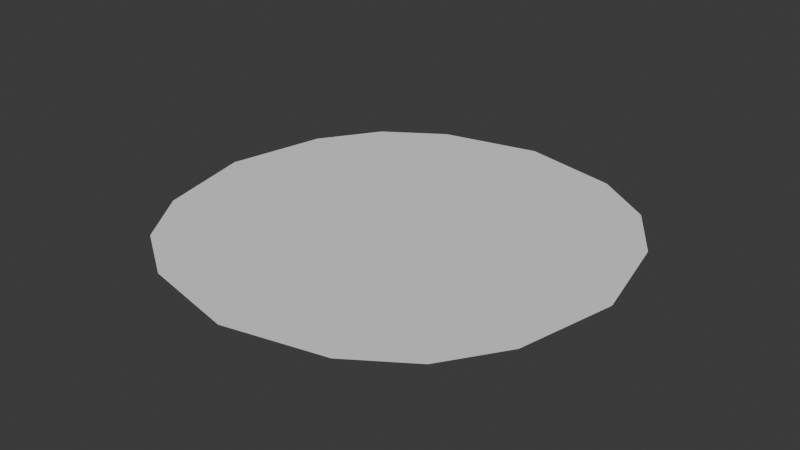 # Source: liquidSurface.blend  (saved by Blender 4.0.36; exported with 4.5.12 LTS)
import bpy
from mathutils import Matrix  # noqa: F401  (used for matrix-valued properties, if any)

bpy.ops.wm.read_factory_settings(use_empty=True)
scene = bpy.context.scene
scene.name = 'Scene'

# ---- world
world_world = bpy.data.worlds.new('World'); scene.world = world_world
world_world.use_nodes = True; world_world.node_tree.nodes.clear()
_N = world_world.node_tree.nodes; _L = world_world.node_tree.links
n0 = _N.new('ShaderNodeOutputWorld'); n0.name = 'World Output'; n0.location = (300, 300)
n1 = _N.new('ShaderNodeBackground'); n1.name = 'Background'; n1.location = (10, 300)
n1.inputs[0].default_value = (0.05088, 0.05088, 0.05088, 1.0)
_L.new(n1.outputs[0], n0.inputs[0])
n0.is_active_output = True
world_world.color = (0.05088, 0.05088, 0.05088)
world_world.use_sun_shadow = False
world_world.sun_shadow_jitter_overblur = 0.0

# ---- meshes
me_plane = bpy.data.meshes.new('Plane')
me_plane.from_pydata([(-0.3397, -0.3397, -2.546e-08), (0.3397, -0.3397, -2.546e-08), (-0.3397, 0.3397, -2.546e-08), (0.3397, 0.3397, -2.546e-08), (-0.4718, 6.921e-10, -2.546e-08), (3.461e-10, -0.4718, -2.546e-08), (0.4718, 6.921e-10, -2.546e-08), (3.461e-10, 0.4718, -2.546e-08), (3.461e-10, 6.921e-10, -2.546e-08), (-0.4246, -0.2123, -2.546e-08), (0.2123, -0.4246, -2.546e-08), (0.4246, 0.2123, -2.546e-08), (-0.2123, 0.4246, -2.546e-08), (-0.4246, 0.2123, -2.546e-08), (-0.2123, -0.4246, -2.546e-08), (0.4246, -0.2123, -2.546e-08), (0.2123, 0.4246, -2.546e-08), (3.461e-10, 0.2123, -2.546e-08), (3.461e-10, -0.2123, -2.546e-08), (-0.2123, 6.921e-10, -2.546e-08), (0.2123, 6.921e-10, -2.546e-08), (0.2123, -0.2123, -2.546e-08), (-0.2123, -0.2123, -2.546e-08), (-0.2123, 0.2123, -2.546e-08), (0.2123, 0.2123, -2.546e-08)], [], [(24, 11, 3, 16), (23, 17, 7, 12), (22, 18, 8, 19), (21, 15, 6, 20), (18, 21, 20, 8), (5, 10, 21, 18), (10, 1, 15, 21), (9, 22, 19, 4), (0, 14, 22, 9), (14, 5, 18, 22), (13, 23, 12, 2), (4, 19, 23, 13), (19, 8, 17, 23), (17, 24, 16, 7), (8, 20, 24, 17), (20, 6, 11, 24)])
_uv = me_plane.uv_layers.new(name='UVMap')
_uv.uv.foreach_set('vector', [0.75, 0.75, 1.0, 0.75, 1.0, 1.0, 0.75, 1.0, 0.25, 0.75, 0.5, 0.75, 0.5, 1.0, 0.25, 1.0, 0.25, 0.25, 0.5, 0.25, 0.5, 0.5, 0.25, 0.5, 0.75, 0.25, 1.0, 0.25, 1.0, 0.5, 0.75, 0.5, 0.5, 0.25, 0.75, 0.25, 0.75, 0.5, 0.5, 0.5, 0.5, 0.0, 0.75, 0.0, 0.75, 0.25, 0.5, 0.25, 0.75, 0.0, 1.0, 0.0, 1.0, 0.25, 0.75, 0.25, 0.0, 0.25, 0.25, 0.25, 0.25, 0.5, 0.0, 0.5, 0.0, 0.0, 0.25, 0.0, 0.25, 0.25, 0.0, 0.25, 0.25, 0.0, 0.5, 0.0, 0.5, 0.25, 0.25, 0.25, 0.0, 0.75, 0.25, 0.75, 0.25, 1.0, 0.0, 1.0, 0.0, 0.5, 0.25, 0.5, 0.25, 0.75, 0.0, 0.75, 0.25, 0.5, 0.5, 0.5, 0.5, 0.75, 0.25, 0.75, 0.5, 0.75, 0.75, 0.75, 0.75, 1.0, 0.5, 1.0, 0.5, 0.5, 0.75, 0.5, 0.75, 0.75, 0.5, 0.75, 0.75, 0.5, 1.0, 0.5, 1.0, 0.75, 0.75, 0.75])
me_plane.update()

# ---- objects
ob_liquidsurface = bpy.data.objects.new('LiquidSurface', me_plane)

# ---- transforms, parenting, visibility, modifiers, constraints
ob_liquidsurface.location = (0.0, 0.0, 0.8)

# ---- collection membership
scene.collection.objects.link(ob_liquidsurface)

# ---- scene / render settings (as saved in the file)
scene.frame_start = 1; scene.frame_end = 250; scene.frame_set(1)
scene.render.engine = 'BLENDER_EEVEE_NEXT'
scene.cycles.sampling_pattern = 'TABULATED_SOBOL'
bpy.context.view_layer.update()

# ---- added for rendering (the .blend has no active camera and no usable light): camera, sun
cam_auto = bpy.data.cameras.new('AutoCamera')
cam_auto.lens = 50.0
cam_auto.sensor_width = 36.0
cam_auto.clip_end = 1000.0
ob_auto_camera = bpy.data.objects.new('AutoCamera', cam_auto)
scene.collection.objects.link(ob_auto_camera)
ob_auto_camera.location = (1.23475, -1.4817, 1.7878)
ob_auto_camera.rotation_euler = (1.09748, -7.21219e-08, 0.694738)
scene.camera = ob_auto_camera
light_auto_sun = bpy.data.lights.new('AutoSun', 'SUN')
light_auto_sun.energy = 3.0
light_auto_sun.angle = 0.0523599
ob_auto_sun = bpy.data.objects.new('AutoSun', light_auto_sun)
scene.collection.objects.link(ob_auto_sun)
ob_auto_sun.rotation_euler = (0.872665, 0.174533, 0.523599)
bpy.context.view_layer.update()
